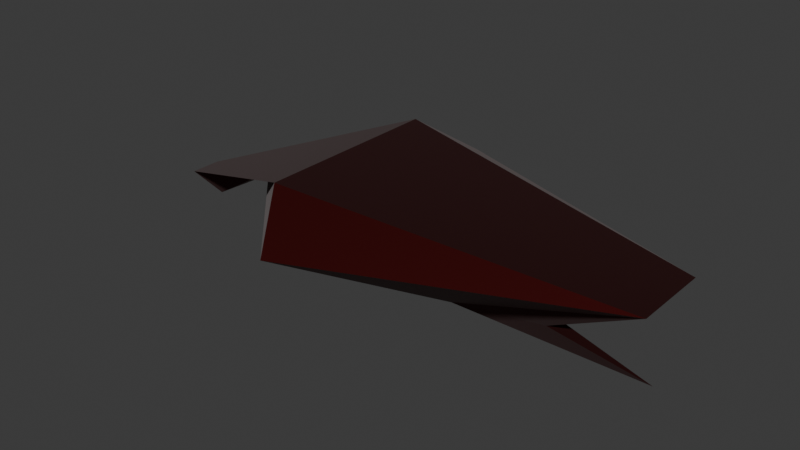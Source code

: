 # Source: Enemy_Ship.blend  (saved by Blender 5.0.119; exported with 4.5.12 LTS)
import bpy
from mathutils import Matrix  # noqa: F401  (used for matrix-valued properties, if any)

bpy.ops.wm.read_factory_settings(use_empty=True)
scene = bpy.context.scene
scene.name = 'Scene'

# ---- collections
col_collection = bpy.data.collections.new('Collection'); scene.collection.children.link(col_collection)

# ---- materials (node trees are filled in below, after node groups)
mat_ship = bpy.data.materials.new('Ship')

# ---- material node trees
mat_ship.use_nodes = True; mat_ship.node_tree.nodes.clear()
_N = mat_ship.node_tree.nodes; _L = mat_ship.node_tree.links
n0 = _N.new('ShaderNodeBsdfPrincipled'); n0.name = 'Principled BSDF'; n0.location = (-200, 100)
n0.inputs[0].default_value = (0.0602, 0.0, 0.0, 1.0)
n0.inputs[1].default_value = 0.9
n0.inputs[2].default_value = 0.6
n0.inputs[3].default_value = 1.7
n0.inputs[13].default_value = 0.5444
n0.inputs[14].default_value = (1.0, 0.9899, 0.9598, 1.0)
n0.inputs[24].default_value = 0.07509
n1 = _N.new('ShaderNodeOutputMaterial'); n1.name = 'Material Output'; n1.location = (200, 100)
_L.new(n0.outputs[0], n1.inputs[0])
n1.is_active_output = True

# ---- world
world_world = bpy.data.worlds.new('World'); scene.world = world_world
world_world.use_nodes = True; world_world.node_tree.nodes.clear()
_N = world_world.node_tree.nodes; _L = world_world.node_tree.links
n0 = _N.new('ShaderNodeOutputWorld'); n0.name = 'World Output'; n0.location = (200, 100)
n1 = _N.new('ShaderNodeBackground'); n1.name = 'Background'; n1.location = (-200, 100)
n1.inputs[0].default_value = (0.05088, 0.05088, 0.05088, 1.0)
_L.new(n1.outputs[0], n0.inputs[0])
n0.is_active_output = True
world_world.color = (0.05088, 0.05088, 0.05088)
world_world.sun_shadow_jitter_overblur = 0.0

# ---- meshes
me_cube_001 = bpy.data.meshes.new('Cube.001')
me_cube_001.from_pydata([(-0.1254, 9.031e-08, -0.01339), (-0.04342, -0.07164, 0.02769), (-0.04342, 0.07164, 0.02769), (0.04658, 9.217e-08, -0.06), (0.2001, -0.02464, 7.823e-08), (0.2001, 0.03536, 7.823e-08), (0.1252, 0.006174, -0.0438), (0.198, 9.59e-08, -0.06012), (0.1252, -0.006174, -0.0438), (-0.01655, 0.1123, -0.002436), (-0.01655, -0.1123, -0.002436), (-0.1803, 9.59e-08, -0.04684), (-0.1971, -0.01211, -0.02946), (-0.1971, 0.01211, -0.02946)], [], [(1, 2, 13, 12), (5, 3, 9), (5, 4, 8, 6), (4, 1, 10), (5, 2, 1, 4), (7, 6, 8), (3, 5, 6, 7), (4, 3, 7, 8), (3, 0, 9), (2, 5, 9), (0, 2, 9), (3, 4, 10), (1, 0, 10), (0, 3, 10), (11, 12, 13), (2, 0, 11, 13), (0, 1, 12, 11)])
_uv = me_cube_001.uv_layers.new(name='UVMap')
_uv.uv.foreach_set('vector', [0.5603, 0.7588, 0.6368, 0.7588, 0.6368, 1.0, 0.5603, 1.0, 0.6399, 0.5038, 0.4504, 0.5985, 0.6322, 0.2439, 0.6933, 0.4746, 0.5038, 0.4746, 0.579, 0.0, 0.618, 0.0, 0.5038, 0.4746, 0.5603, 0.7588, 0.2439, 0.674, 0.6933, 0.4746, 0.6368, 0.7588, 0.5603, 0.7588, 0.5038, 0.4746, 0.5985, 0.1995, 0.618, 0.0, 0.579, 0.0, 0.4504, 0.4746, 0.6399, 0.4746, 0.5585, 0.0, 0.5444, 0.1995, 0.6399, 0.4746, 0.4504, 0.4746, 0.5444, 0.1995, 0.5585, 0.0, 0.5985, 0.4746, 0.5985, 0.7588, 0.9531, 0.674, 0.6368, 0.7588, 0.6933, 0.4746, 0.9531, 0.674, 0.5638, 0.5985, 0.6403, 0.5603, 0.6322, 0.2439, 0.4504, 0.5985, 0.6399, 0.6933, 0.6322, 0.9531, 0.6403, 0.6368, 0.5638, 0.5985, 0.6322, 0.9531, 0.5985, 0.7588, 0.5985, 0.4746, 0.2439, 0.674, 0.6105, 0.5985, 0.6654, 0.6368, 0.6654, 0.5603, 0.6403, 0.7588, 0.5638, 0.7588, 0.6105, 0.9467, 0.6654, 1.0, 0.5638, 0.7588, 0.6403, 0.7588, 0.6654, 1.0, 0.6105, 0.9467])
me_cube_001.materials.append(mat_ship)
me_cube_001.update()

# ---- objects
ob_enemy_space_fighter = bpy.data.objects.new('Enemy Space Fighter', me_cube_001)

# ---- transforms, parenting, visibility, modifiers, constraints
ob_enemy_space_fighter.location = (0.0, 0.0, 0.0)

# ---- collection membership
col_collection.objects.link(ob_enemy_space_fighter)

# ---- scene / render settings (as saved in the file)
scene.frame_start = 1; scene.frame_end = 250; scene.frame_set(1)
scene.render.engine = 'BLENDER_EEVEE_NEXT'
scene.render.bake_bias = 0.0
scene.render.bake_samples = 0
scene.cycles.sampling_pattern = 'TABULATED_SOBOL'
scene.eevee.use_volume_custom_range = False
bpy.context.view_layer.update()

# ---- added for rendering (the .blend has no active camera and no usable light): camera, sun
cam_auto = bpy.data.cameras.new('AutoCamera')
cam_auto.lens = 50.0
cam_auto.sensor_width = 36.0
cam_auto.clip_end = 1000.0
ob_auto_camera = bpy.data.objects.new('AutoCamera', cam_auto)
scene.collection.objects.link(ob_auto_camera)
ob_auto_camera.location = (0.431479, -0.51597, 0.327764)
ob_auto_camera.rotation_euler = (1.09748, -7.21219e-08, 0.694738)
scene.camera = ob_auto_camera
light_auto_sun = bpy.data.lights.new('AutoSun', 'SUN')
light_auto_sun.energy = 3.0
light_auto_sun.angle = 0.0523599
ob_auto_sun = bpy.data.objects.new('AutoSun', light_auto_sun)
scene.collection.objects.link(ob_auto_sun)
ob_auto_sun.rotation_euler = (0.872665, 0.174533, 0.523599)
bpy.context.view_layer.update()
